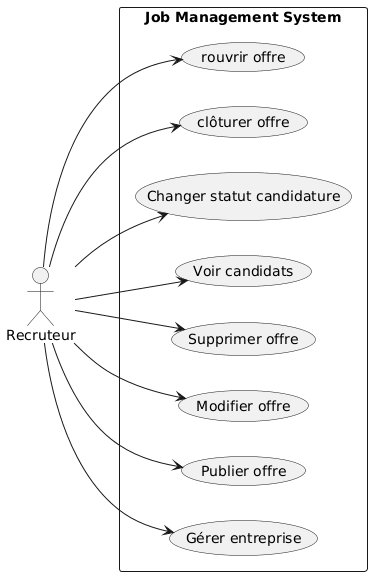

The diagram above was rendered by PlantUML. Its source (embedded in the PNG):
@startuml
left to right direction

actor "Recruteur" as recruteur

rectangle "Job Management System" {
    usecase "Gérer entreprise" as UC1
    usecase "Publier offre" as UC2
    usecase "Modifier offre" as UC3
    usecase "Supprimer offre" as UC4
    usecase "Voir candidats" as UC5
    usecase "Changer statut candidature" as UC6
    usecase "clôturer offre" as UC7
    usecase "rouvrir offre" as UC8
}

recruteur --> UC1
recruteur --> UC2
recruteur --> UC3
recruteur --> UC4
recruteur --> UC5
recruteur --> UC6
recruteur --> UC7
recruteur --> UC8
@enduml